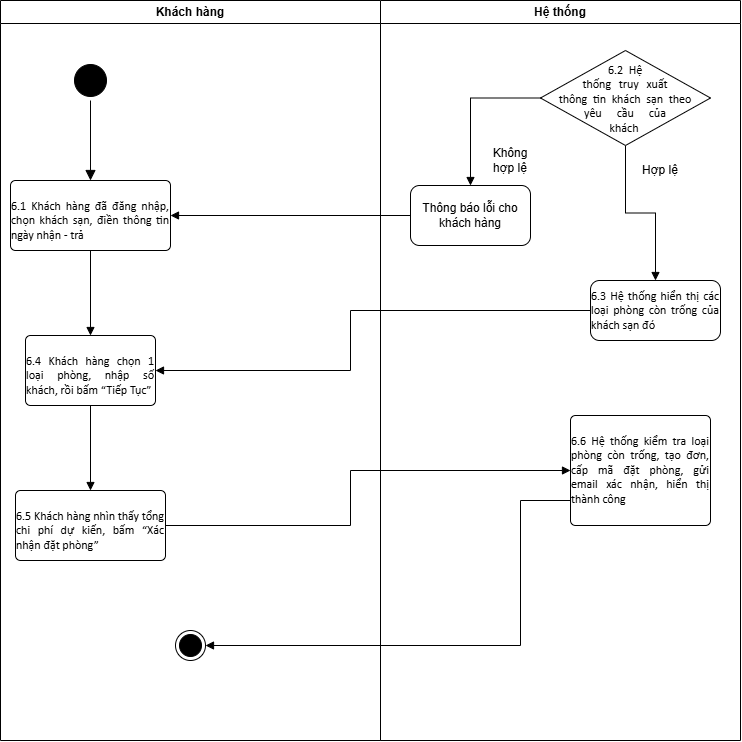

The diagram above was exported from draw.io. Its source (the exported page's mxGraphModel, read from the mxfile embedded in the PNG):
<mxGraphModel dx="1406" dy="780" grid="1" gridSize="10" guides="1" tooltips="1" connect="1" arrows="1" fold="1" page="1" pageScale="1" pageWidth="850" pageHeight="1100" math="0" shadow="0">
  <root>
    <mxCell id="0" />
    <mxCell id="1" parent="0" />
    <mxCell id="vSiT_YwWygObA21nWqon-1" parent="1" style="swimlane;whiteSpace=wrap;html=1;" value="Khách hàng" vertex="1">
      <mxGeometry height="740" width="380" x="60" y="40" as="geometry" />
    </mxCell>
    <mxCell id="vSiT_YwWygObA21nWqon-3" parent="vSiT_YwWygObA21nWqon-1" style="ellipse;html=1;shape=startState;fillColor=#000000;strokeColor=light-dark(#030303, #ff9090);" value="" vertex="1">
      <mxGeometry height="40" width="40" x="70" y="60" as="geometry" />
    </mxCell>
    <mxCell id="vSiT_YwWygObA21nWqon-4" edge="1" parent="vSiT_YwWygObA21nWqon-1" source="vSiT_YwWygObA21nWqon-3" style="edgeStyle=orthogonalEdgeStyle;html=1;verticalAlign=bottom;endArrow=block;endSize=8;strokeColor=light-dark(#030303, #ff9090);rounded=0;entryX=0.5;entryY=0;entryDx=0;entryDy=0;endFill=1;" target="vSiT_YwWygObA21nWqon-7" value="">
      <mxGeometry relative="1" as="geometry">
        <mxPoint x="80" y="180" as="targetPoint" />
      </mxGeometry>
    </mxCell>
    <mxCell id="vSiT_YwWygObA21nWqon-18" edge="1" parent="vSiT_YwWygObA21nWqon-1" source="vSiT_YwWygObA21nWqon-7" style="edgeStyle=orthogonalEdgeStyle;rounded=0;orthogonalLoop=1;jettySize=auto;html=1;endArrow=block;endFill=1;" target="vSiT_YwWygObA21nWqon-17" value="">
      <mxGeometry relative="1" as="geometry" />
    </mxCell>
    <mxCell id="vSiT_YwWygObA21nWqon-7" parent="vSiT_YwWygObA21nWqon-1" style="html=1;align=center;verticalAlign=top;rounded=1;absoluteArcSize=1;arcSize=10;dashed=0;whiteSpace=wrap;" value="&lt;p class=&quot;MsoNormal&quot; align=&quot;justify&quot; style=&quot;text-align:justify;text-justify:inter-ideograph;&quot;&gt;&lt;span style=&quot;mso-spacerun:'yes';font-family:Calibri;mso-fareast-font-family:SimSun;&lt;br/&gt;mso-bidi-font-family:'Times New Roman';&quot;&gt;6.1 Khách hàng đã đăng nhập, chọn khách sạn, điền thông tin ngày nhận - trả&lt;/span&gt;&lt;span style=&quot;mso-spacerun:'yes';font-family:Calibri;mso-fareast-font-family:SimSun;&lt;br/&gt;mso-bidi-font-family:'Times New Roman';&quot;&gt;&lt;/span&gt;&lt;/p&gt;" vertex="1">
      <mxGeometry height="70" width="160" x="10" y="180" as="geometry" />
    </mxCell>
    <mxCell id="vSiT_YwWygObA21nWqon-21" edge="1" parent="vSiT_YwWygObA21nWqon-1" source="vSiT_YwWygObA21nWqon-17" style="edgeStyle=orthogonalEdgeStyle;rounded=0;orthogonalLoop=1;jettySize=auto;html=1;endArrow=block;endFill=1;" target="vSiT_YwWygObA21nWqon-20" value="">
      <mxGeometry relative="1" as="geometry" />
    </mxCell>
    <mxCell id="vSiT_YwWygObA21nWqon-17" parent="vSiT_YwWygObA21nWqon-1" style="rounded=1;whiteSpace=wrap;html=1;verticalAlign=top;absoluteArcSize=1;arcSize=10;dashed=0;" value="&lt;p class=&quot;MsoNormal&quot; align=&quot;justify&quot; style=&quot;text-align:justify;text-justify:inter-ideograph;&quot;&gt;&lt;span style=&quot;mso-spacerun:'yes';font-family:Calibri;mso-fareast-font-family:SimSun;&lt;br/&gt;mso-bidi-font-family:'Times New Roman';&quot;&gt;6.4 Khách hàng chọn 1 loại phòng, nhập số khách, rồi bấm “Tiếp Tục”&lt;/span&gt;&lt;span style=&quot;mso-spacerun:'yes';font-family:Calibri;mso-fareast-font-family:SimSun;&lt;br/&gt;mso-bidi-font-family:'Times New Roman';&quot;&gt;&lt;/span&gt;&lt;/p&gt;" vertex="1">
      <mxGeometry height="70" width="130" x="25" y="335" as="geometry" />
    </mxCell>
    <mxCell id="vSiT_YwWygObA21nWqon-20" parent="vSiT_YwWygObA21nWqon-1" style="rounded=1;whiteSpace=wrap;html=1;verticalAlign=top;absoluteArcSize=1;arcSize=10;dashed=0;" value="&lt;p class=&quot;MsoNormal&quot; align=&quot;justify&quot; style=&quot;text-align:justify;text-justify:inter-ideograph;&quot;&gt;&lt;span style=&quot;mso-spacerun:'yes';font-family:Calibri;mso-fareast-font-family:SimSun;&lt;br/&gt;mso-bidi-font-family:'Times New Roman';&quot;&gt;6.5 Khách hàng nhìn thấy tổng chi phí dự kiến, bấm “Xác nhận đặt phòng”&amp;nbsp;&amp;nbsp;&lt;/span&gt;&lt;span style=&quot;mso-spacerun:'yes';font-family:Calibri;mso-fareast-font-family:SimSun;&lt;br/&gt;mso-bidi-font-family:'Times New Roman';&quot;&gt;&lt;/span&gt;&lt;/p&gt;" vertex="1">
      <mxGeometry height="70" width="150" x="15" y="490" as="geometry" />
    </mxCell>
    <mxCell id="vSiT_YwWygObA21nWqon-25" parent="vSiT_YwWygObA21nWqon-1" style="ellipse;html=1;shape=endState;fillColor=strokeColor;" value="" vertex="1">
      <mxGeometry height="30" width="30" x="175" y="630" as="geometry" />
    </mxCell>
    <mxCell id="vSiT_YwWygObA21nWqon-2" parent="1" style="swimlane;whiteSpace=wrap;html=1;" value="Hệ thống" vertex="1">
      <mxGeometry height="740" width="360" x="440" y="40" as="geometry" />
    </mxCell>
    <mxCell id="vSiT_YwWygObA21nWqon-11" edge="1" parent="vSiT_YwWygObA21nWqon-2" source="vSiT_YwWygObA21nWqon-9" style="edgeStyle=orthogonalEdgeStyle;rounded=0;orthogonalLoop=1;jettySize=auto;html=1;endArrow=block;endFill=1;" target="vSiT_YwWygObA21nWqon-10" value="">
      <mxGeometry relative="1" as="geometry" />
    </mxCell>
    <mxCell id="vSiT_YwWygObA21nWqon-14" edge="1" parent="vSiT_YwWygObA21nWqon-2" source="vSiT_YwWygObA21nWqon-9" style="edgeStyle=orthogonalEdgeStyle;rounded=0;orthogonalLoop=1;jettySize=auto;html=1;endArrow=block;endFill=1;" target="vSiT_YwWygObA21nWqon-13" value="">
      <mxGeometry relative="1" x="0.0032" as="geometry" />
    </mxCell>
    <mxCell id="vSiT_YwWygObA21nWqon-9" parent="vSiT_YwWygObA21nWqon-2" style="rhombus;whiteSpace=wrap;html=1;shapeInside=1;" value="&lt;p class=&quot;MsoNormal&quot; align=&quot;justify&quot; style=&quot;text-align:justify;text-justify:inter-ideograph;&quot;&gt;&lt;span style=&quot;mso-spacerun:'yes';font-family:Calibri;mso-fareast-font-family:SimSun;&lt;br/&gt;mso-bidi-font-family:'Times New Roman';&quot;&gt;6.2 Hệ thống truy xuất thông tin khách sạn theo yêu cầu của khách&lt;/span&gt;&lt;span style=&quot;mso-spacerun:'yes';font-family:Calibri;mso-fareast-font-family:SimSun;&lt;br/&gt;mso-bidi-font-family:'Times New Roman';&quot;&gt;&lt;/span&gt;&lt;/p&gt;" vertex="1">
      <mxGeometry height="95" width="170" x="160" y="50" as="geometry" />
    </mxCell>
    <mxCell id="vSiT_YwWygObA21nWqon-10" parent="vSiT_YwWygObA21nWqon-2" style="rounded=1;whiteSpace=wrap;html=1;" value="&lt;p class=&quot;MsoNormal&quot; align=&quot;justify&quot; style=&quot;text-align:justify;text-justify:inter-ideograph;&quot;&gt;&lt;span style=&quot;mso-spacerun:'yes';font-family:Calibri;mso-fareast-font-family:SimSun;&lt;br/&gt;mso-bidi-font-family:'Times New Roman';&quot;&gt;6.3 Hệ thống hiển thị các loại phòng còn trống của khách sạn đó&lt;/span&gt;&lt;span style=&quot;mso-spacerun:'yes';font-family:Calibri;mso-fareast-font-family:SimSun;&lt;br/&gt;mso-bidi-font-family:'Times New Roman';&quot;&gt;&lt;/span&gt;&lt;/p&gt;" vertex="1">
      <mxGeometry height="60" width="130" x="210" y="280" as="geometry" />
    </mxCell>
    <mxCell id="vSiT_YwWygObA21nWqon-12" parent="vSiT_YwWygObA21nWqon-2" style="text;html=1;whiteSpace=wrap;strokeColor=none;fillColor=none;align=center;verticalAlign=middle;rounded=0;" value="Hợp lệ" vertex="1">
      <mxGeometry height="30" width="60" x="250" y="155" as="geometry" />
    </mxCell>
    <mxCell id="vSiT_YwWygObA21nWqon-13" parent="vSiT_YwWygObA21nWqon-2" style="rounded=1;whiteSpace=wrap;html=1;" value="Thông báo lỗi cho khách hàng" vertex="1">
      <mxGeometry height="60" width="120" x="30" y="185" as="geometry" />
    </mxCell>
    <mxCell id="vSiT_YwWygObA21nWqon-15" parent="vSiT_YwWygObA21nWqon-2" style="text;html=1;whiteSpace=wrap;strokeColor=none;fillColor=none;align=center;verticalAlign=middle;rounded=0;" value="Không hợp lệ" vertex="1">
      <mxGeometry height="30" width="60" x="100" y="145" as="geometry" />
    </mxCell>
    <mxCell id="vSiT_YwWygObA21nWqon-23" parent="vSiT_YwWygObA21nWqon-2" style="rounded=1;whiteSpace=wrap;html=1;verticalAlign=top;absoluteArcSize=1;arcSize=10;dashed=0;" value="&lt;p class=&quot;MsoNormal&quot; align=&quot;justify&quot; style=&quot;text-align:justify;text-justify:inter-ideograph;&quot;&gt;&lt;span style=&quot;mso-spacerun:'yes';font-family:Calibri;mso-fareast-font-family:SimSun;&lt;br/&gt;mso-bidi-font-family:'Times New Roman';&quot;&gt;6.6 Hệ thống kiểm tra loại phòng còn trống, tạo đơn, cấp mã đặt phòng, gửi email xác nhận, hiển thị thành công&lt;/span&gt;&lt;span style=&quot;mso-spacerun:'yes';font-family:Calibri;mso-fareast-font-family:SimSun;&lt;br/&gt;mso-bidi-font-family:'Times New Roman';&quot;&gt;&lt;/span&gt;&lt;/p&gt;" vertex="1">
      <mxGeometry height="110" width="140" x="190" y="415" as="geometry" />
    </mxCell>
    <mxCell id="vSiT_YwWygObA21nWqon-16" edge="1" parent="1" source="vSiT_YwWygObA21nWqon-13" style="edgeStyle=orthogonalEdgeStyle;rounded=0;orthogonalLoop=1;jettySize=auto;html=1;entryX=1;entryY=0.5;entryDx=0;entryDy=0;endArrow=block;endFill=1;" target="vSiT_YwWygObA21nWqon-7">
      <mxGeometry relative="1" as="geometry" />
    </mxCell>
    <mxCell id="vSiT_YwWygObA21nWqon-19" edge="1" parent="1" source="vSiT_YwWygObA21nWqon-10" style="edgeStyle=orthogonalEdgeStyle;rounded=0;orthogonalLoop=1;jettySize=auto;html=1;entryX=1;entryY=0.5;entryDx=0;entryDy=0;endArrow=block;endFill=1;" target="vSiT_YwWygObA21nWqon-17">
      <mxGeometry relative="1" x="0.002" as="geometry">
        <Array as="points">
          <mxPoint x="410" y="350" />
          <mxPoint x="410" y="410" />
        </Array>
      </mxGeometry>
    </mxCell>
    <mxCell id="vSiT_YwWygObA21nWqon-24" edge="1" parent="1" source="vSiT_YwWygObA21nWqon-20" style="edgeStyle=orthogonalEdgeStyle;rounded=0;orthogonalLoop=1;jettySize=auto;html=1;endArrow=block;endFill=1;" target="vSiT_YwWygObA21nWqon-23" value="">
      <mxGeometry relative="1" as="geometry">
        <Array as="points">
          <mxPoint x="410" y="565" />
          <mxPoint x="410" y="510" />
        </Array>
      </mxGeometry>
    </mxCell>
    <mxCell id="vSiT_YwWygObA21nWqon-26" edge="1" parent="1" source="vSiT_YwWygObA21nWqon-23" style="edgeStyle=orthogonalEdgeStyle;rounded=0;orthogonalLoop=1;jettySize=auto;html=1;entryX=1;entryY=0.5;entryDx=0;entryDy=0;endArrow=block;endFill=1;" target="vSiT_YwWygObA21nWqon-25">
      <mxGeometry relative="1" x="-0.0588" as="geometry">
        <Array as="points">
          <mxPoint x="580" y="540" />
          <mxPoint x="580" y="685" />
        </Array>
      </mxGeometry>
    </mxCell>
  </root>
</mxGraphModel>